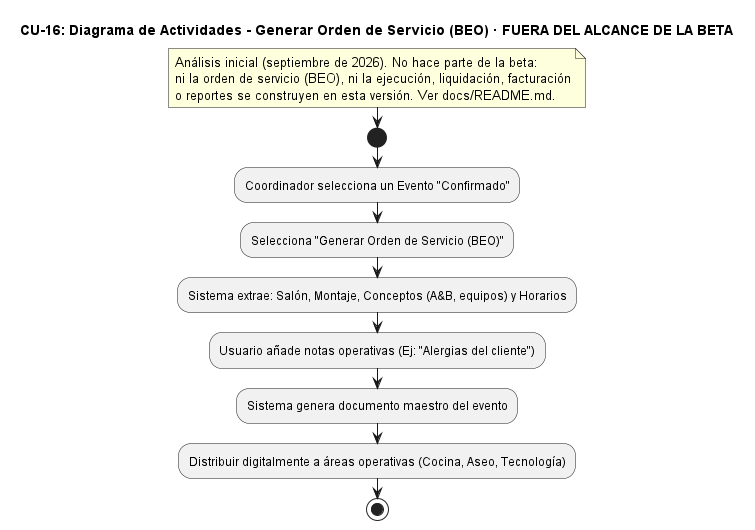

The diagram above was rendered by PlantUML. Its source (embedded in the PNG):
@startuml CU16_GenerarBEO
title CU-16: Diagrama de Actividades - Generar Orden de Servicio (BEO) · FUERA DEL ALCANCE DE LA BETA
skinparam backgroundColor white

note
  Análisis inicial (septiembre de 2026). No hace parte de la beta:
  ni la orden de servicio (BEO), ni la ejecución, liquidación, facturación
  o reportes se construyen en esta versión. Ver docs/README.md.
end note
start
:Coordinador selecciona un Evento "Confirmado";
:Selecciona "Generar Orden de Servicio (BEO)";
:Sistema extrae: Salón, Montaje, Conceptos (A&B, equipos) y Horarios;
:Usuario añade notas operativas (Ej: "Alergias del cliente");
:Sistema genera documento maestro del evento;
:Distribuir digitalmente a áreas operativas (Cocina, Aseo, Tecnología);
stop
@enduml